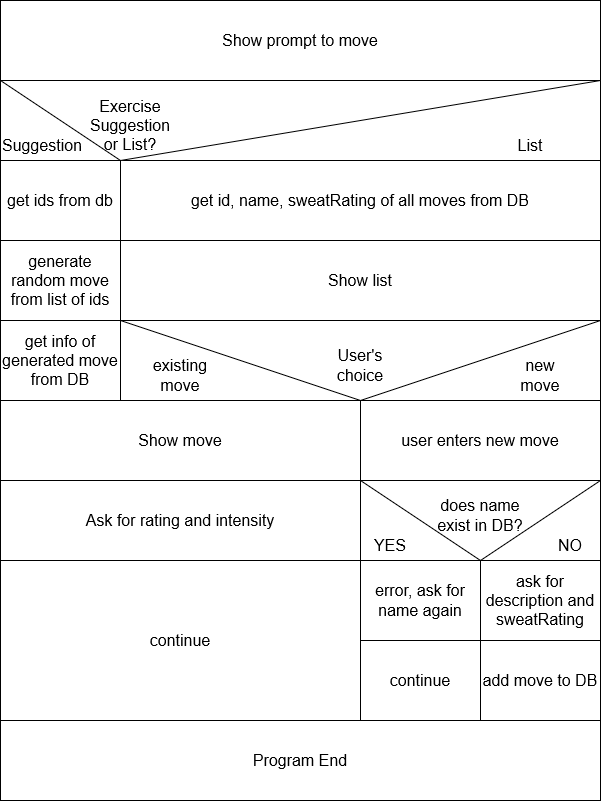

The diagram above was exported from draw.io. Its source (the exported page's mxGraphModel, read from the mxfile embedded in the PNG):
<mxGraphModel dx="1050" dy="566" grid="1" gridSize="10" guides="1" tooltips="1" connect="1" arrows="1" fold="1" page="1" pageScale="1" pageWidth="850" pageHeight="1100" math="0" shadow="0">
  <root>
    <mxCell id="0" />
    <mxCell id="1" parent="0" />
    <mxCell id="edi_0-bdzbgrXBUEG2rM-1" value="&lt;font style=&quot;font-size: 16px;&quot;&gt;Show prompt to move&lt;/font&gt;" style="rounded=0;whiteSpace=wrap;html=1;" vertex="1" parent="1">
      <mxGeometry x="40" y="120" width="600" height="80" as="geometry" />
    </mxCell>
    <mxCell id="edi_0-bdzbgrXBUEG2rM-2" value="" style="rounded=0;whiteSpace=wrap;html=1;" vertex="1" parent="1">
      <mxGeometry x="40" y="200" width="600" height="80" as="geometry" />
    </mxCell>
    <mxCell id="edi_0-bdzbgrXBUEG2rM-5" value="&lt;font style=&quot;font-size: 16px;&quot;&gt;Suggestion&lt;/font&gt;" style="text;html=1;strokeColor=none;fillColor=none;align=center;verticalAlign=middle;whiteSpace=wrap;rounded=0;" vertex="1" parent="1">
      <mxGeometry x="52" y="250" width="60" height="30" as="geometry" />
    </mxCell>
    <mxCell id="edi_0-bdzbgrXBUEG2rM-6" value="&lt;font style=&quot;font-size: 16px;&quot;&gt;List&lt;/font&gt;" style="text;html=1;strokeColor=none;fillColor=none;align=center;verticalAlign=middle;whiteSpace=wrap;rounded=0;" vertex="1" parent="1">
      <mxGeometry x="540" y="250" width="60" height="30" as="geometry" />
    </mxCell>
    <mxCell id="edi_0-bdzbgrXBUEG2rM-7" value="&lt;font style=&quot;font-size: 16px;&quot;&gt;get ids from db&lt;/font&gt;" style="rounded=0;whiteSpace=wrap;html=1;" vertex="1" parent="1">
      <mxGeometry x="40" y="280" width="120" height="80" as="geometry" />
    </mxCell>
    <mxCell id="edi_0-bdzbgrXBUEG2rM-8" value="&lt;font style=&quot;font-size: 16px;&quot;&gt;generate random move from list of ids&lt;/font&gt;" style="rounded=0;whiteSpace=wrap;html=1;" vertex="1" parent="1">
      <mxGeometry x="40" y="360" width="120" height="80" as="geometry" />
    </mxCell>
    <mxCell id="edi_0-bdzbgrXBUEG2rM-9" value="&lt;font style=&quot;font-size: 16px;&quot;&gt;get info of generated move from DB&lt;/font&gt;" style="rounded=0;whiteSpace=wrap;html=1;" vertex="1" parent="1">
      <mxGeometry x="40" y="440" width="120" height="80" as="geometry" />
    </mxCell>
    <mxCell id="edi_0-bdzbgrXBUEG2rM-10" value="&lt;font style=&quot;font-size: 16px;&quot;&gt;get id, name, sweatRating of all moves from DB&lt;/font&gt;" style="rounded=0;whiteSpace=wrap;html=1;" vertex="1" parent="1">
      <mxGeometry x="160" y="280" width="480" height="80" as="geometry" />
    </mxCell>
    <mxCell id="edi_0-bdzbgrXBUEG2rM-11" value="&lt;font style=&quot;font-size: 16px;&quot;&gt;Show list&lt;/font&gt;" style="rounded=0;whiteSpace=wrap;html=1;" vertex="1" parent="1">
      <mxGeometry x="160" y="360" width="480" height="80" as="geometry" />
    </mxCell>
    <mxCell id="edi_0-bdzbgrXBUEG2rM-12" value="" style="rounded=0;whiteSpace=wrap;html=1;" vertex="1" parent="1">
      <mxGeometry x="160" y="440" width="480" height="80" as="geometry" />
    </mxCell>
    <mxCell id="edi_0-bdzbgrXBUEG2rM-13" value="" style="triangle;whiteSpace=wrap;html=1;rotation=90;" vertex="1" parent="1">
      <mxGeometry x="360" y="240" width="80" height="480" as="geometry" />
    </mxCell>
    <mxCell id="edi_0-bdzbgrXBUEG2rM-14" value="&lt;font style=&quot;font-size: 16px;&quot;&gt;User's choice&lt;/font&gt;" style="text;html=1;strokeColor=none;fillColor=none;align=center;verticalAlign=middle;whiteSpace=wrap;rounded=0;" vertex="1" parent="1">
      <mxGeometry x="370" y="470" width="60" height="30" as="geometry" />
    </mxCell>
    <mxCell id="edi_0-bdzbgrXBUEG2rM-15" value="&lt;font style=&quot;font-size: 16px;&quot;&gt;existing move&lt;/font&gt;" style="text;html=1;strokeColor=none;fillColor=none;align=center;verticalAlign=middle;whiteSpace=wrap;rounded=0;" vertex="1" parent="1">
      <mxGeometry x="190" y="480" width="60" height="30" as="geometry" />
    </mxCell>
    <mxCell id="edi_0-bdzbgrXBUEG2rM-16" value="&lt;font style=&quot;font-size: 16px;&quot;&gt;new move&lt;/font&gt;" style="text;html=1;strokeColor=none;fillColor=none;align=center;verticalAlign=middle;whiteSpace=wrap;rounded=0;" vertex="1" parent="1">
      <mxGeometry x="550" y="480" width="60" height="30" as="geometry" />
    </mxCell>
    <mxCell id="edi_0-bdzbgrXBUEG2rM-17" value="&lt;font style=&quot;font-size: 16px;&quot;&gt;Show move&lt;/font&gt;" style="rounded=0;whiteSpace=wrap;html=1;" vertex="1" parent="1">
      <mxGeometry x="40" y="520" width="360" height="80" as="geometry" />
    </mxCell>
    <mxCell id="edi_0-bdzbgrXBUEG2rM-18" value="&lt;font style=&quot;font-size: 16px;&quot;&gt;Ask for rating and intensity&lt;/font&gt;" style="rounded=0;whiteSpace=wrap;html=1;" vertex="1" parent="1">
      <mxGeometry x="40" y="600" width="360" height="80" as="geometry" />
    </mxCell>
    <mxCell id="edi_0-bdzbgrXBUEG2rM-19" value="&lt;font style=&quot;font-size: 16px;&quot;&gt;user enters new move&lt;/font&gt;" style="rounded=0;whiteSpace=wrap;html=1;" vertex="1" parent="1">
      <mxGeometry x="400" y="520" width="240" height="80" as="geometry" />
    </mxCell>
    <mxCell id="edi_0-bdzbgrXBUEG2rM-21" value="" style="rounded=0;whiteSpace=wrap;html=1;" vertex="1" parent="1">
      <mxGeometry x="400" y="600" width="240" height="80" as="geometry" />
    </mxCell>
    <mxCell id="edi_0-bdzbgrXBUEG2rM-22" value="" style="triangle;whiteSpace=wrap;html=1;rotation=90;" vertex="1" parent="1">
      <mxGeometry x="480" y="520" width="80" height="240" as="geometry" />
    </mxCell>
    <mxCell id="edi_0-bdzbgrXBUEG2rM-23" value="&lt;font style=&quot;font-size: 16px;&quot;&gt;does name exist in DB?&lt;/font&gt;" style="text;html=1;strokeColor=none;fillColor=none;align=center;verticalAlign=middle;whiteSpace=wrap;rounded=0;" vertex="1" parent="1">
      <mxGeometry x="470" y="620" width="100" height="30" as="geometry" />
    </mxCell>
    <mxCell id="edi_0-bdzbgrXBUEG2rM-24" value="&lt;font style=&quot;font-size: 16px;&quot;&gt;YES&lt;/font&gt;" style="text;html=1;strokeColor=none;fillColor=none;align=center;verticalAlign=middle;whiteSpace=wrap;rounded=0;" vertex="1" parent="1">
      <mxGeometry x="400" y="650" width="60" height="30" as="geometry" />
    </mxCell>
    <mxCell id="edi_0-bdzbgrXBUEG2rM-25" value="&lt;font style=&quot;font-size: 16px;&quot;&gt;error, ask for name again&lt;/font&gt;" style="rounded=0;whiteSpace=wrap;html=1;" vertex="1" parent="1">
      <mxGeometry x="400" y="680" width="120" height="80" as="geometry" />
    </mxCell>
    <mxCell id="edi_0-bdzbgrXBUEG2rM-26" value="&lt;font style=&quot;font-size: 16px;&quot;&gt;ask for description and sweatRating&lt;/font&gt;" style="rounded=0;whiteSpace=wrap;html=1;" vertex="1" parent="1">
      <mxGeometry x="520" y="680" width="120" height="80" as="geometry" />
    </mxCell>
    <mxCell id="edi_0-bdzbgrXBUEG2rM-27" value="&lt;font style=&quot;font-size: 16px;&quot;&gt;add move to DB&lt;/font&gt;" style="rounded=0;whiteSpace=wrap;html=1;" vertex="1" parent="1">
      <mxGeometry x="520" y="760" width="120" height="80" as="geometry" />
    </mxCell>
    <mxCell id="edi_0-bdzbgrXBUEG2rM-28" value="&lt;font style=&quot;font-size: 16px;&quot;&gt;NO&lt;/font&gt;" style="text;html=1;strokeColor=none;fillColor=none;align=center;verticalAlign=middle;whiteSpace=wrap;rounded=0;" vertex="1" parent="1">
      <mxGeometry x="580" y="650" width="60" height="30" as="geometry" />
    </mxCell>
    <mxCell id="edi_0-bdzbgrXBUEG2rM-29" value="" style="verticalLabelPosition=bottom;verticalAlign=top;html=1;shape=mxgraph.basic.polygon;polyCoords=[[0,0],[1,0],[1,0],[1,0],[1,0],[0.2,1],[0,0],[0,0]];polyline=0;" vertex="1" parent="1">
      <mxGeometry x="40" y="200" width="600" height="80" as="geometry" />
    </mxCell>
    <mxCell id="edi_0-bdzbgrXBUEG2rM-4" value="&lt;font style=&quot;font-size: 16px;&quot;&gt;Exercise Suggestion or List?&lt;/font&gt;" style="text;html=1;strokeColor=none;fillColor=none;align=center;verticalAlign=middle;whiteSpace=wrap;rounded=0;" vertex="1" parent="1">
      <mxGeometry x="120" y="230" width="100" height="30" as="geometry" />
    </mxCell>
    <mxCell id="edi_0-bdzbgrXBUEG2rM-30" value="&lt;font style=&quot;font-size: 16px;&quot;&gt;continue&lt;/font&gt;" style="rounded=0;whiteSpace=wrap;html=1;" vertex="1" parent="1">
      <mxGeometry x="40" y="680" width="360" height="160" as="geometry" />
    </mxCell>
    <mxCell id="edi_0-bdzbgrXBUEG2rM-31" value="&lt;font style=&quot;font-size: 16px;&quot;&gt;continue&lt;/font&gt;" style="rounded=0;whiteSpace=wrap;html=1;" vertex="1" parent="1">
      <mxGeometry x="400" y="760" width="120" height="80" as="geometry" />
    </mxCell>
    <mxCell id="edi_0-bdzbgrXBUEG2rM-32" value="&lt;font style=&quot;font-size: 16px;&quot;&gt;Program End&lt;br&gt;&lt;/font&gt;" style="rounded=0;whiteSpace=wrap;html=1;" vertex="1" parent="1">
      <mxGeometry x="40" y="840" width="600" height="80" as="geometry" />
    </mxCell>
  </root>
</mxGraphModel>